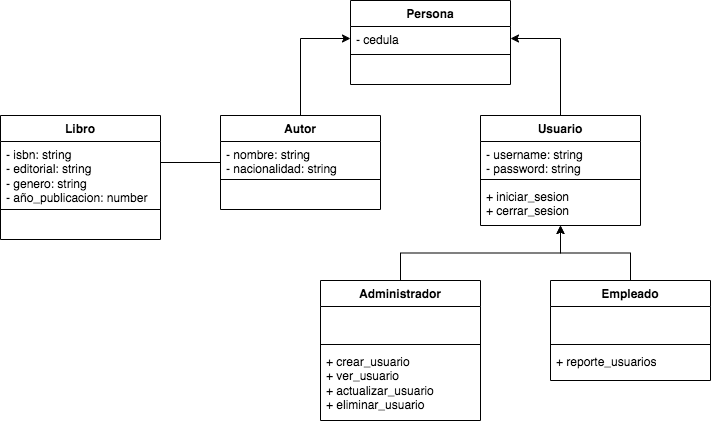

The diagram above was exported from draw.io. Its source (the exported page's mxGraphModel, read from the mxfile embedded in the PNG):
<mxGraphModel dx="442" dy="730" grid="1" gridSize="10" guides="1" tooltips="1" connect="1" arrows="1" fold="1" page="1" pageScale="1" pageWidth="850" pageHeight="1100" background="none" math="0" shadow="0">
  <root>
    <mxCell id="0" />
    <mxCell id="1" parent="0" />
    <mxCell id="PWFZXDlN3wHNedw4wUJ4-20" value="Autor" style="swimlane;fontStyle=1;align=center;verticalAlign=top;childLayout=stackLayout;horizontal=1;startSize=26;horizontalStack=0;resizeParent=1;resizeParentMax=0;resizeLast=0;collapsible=1;marginBottom=0;whiteSpace=wrap;html=1;" vertex="1" parent="1">
      <mxGeometry x="340" y="135" width="160" height="94" as="geometry" />
    </mxCell>
    <mxCell id="PWFZXDlN3wHNedw4wUJ4-21" value="&lt;div&gt;- nombre: string&lt;br&gt;&lt;/div&gt;&lt;div&gt;- nacionalidad: string&lt;br&gt;&lt;/div&gt;" style="text;strokeColor=none;fillColor=none;align=left;verticalAlign=top;spacingLeft=4;spacingRight=4;overflow=hidden;rotatable=0;points=[[0,0.5],[1,0.5]];portConstraint=eastwest;whiteSpace=wrap;html=1;" vertex="1" parent="PWFZXDlN3wHNedw4wUJ4-20">
      <mxGeometry y="26" width="160" height="34" as="geometry" />
    </mxCell>
    <mxCell id="PWFZXDlN3wHNedw4wUJ4-22" value="" style="line;strokeWidth=1;fillColor=none;align=left;verticalAlign=middle;spacingTop=-1;spacingLeft=3;spacingRight=3;rotatable=0;labelPosition=right;points=[];portConstraint=eastwest;strokeColor=inherit;" vertex="1" parent="PWFZXDlN3wHNedw4wUJ4-20">
      <mxGeometry y="60" width="160" height="8" as="geometry" />
    </mxCell>
    <mxCell id="PWFZXDlN3wHNedw4wUJ4-23" value="&lt;div&gt;&lt;br&gt;&lt;/div&gt;&lt;div&gt;&lt;br&gt;&lt;/div&gt;" style="text;strokeColor=none;fillColor=none;align=left;verticalAlign=top;spacingLeft=4;spacingRight=4;overflow=hidden;rotatable=0;points=[[0,0.5],[1,0.5]];portConstraint=eastwest;whiteSpace=wrap;html=1;" vertex="1" parent="PWFZXDlN3wHNedw4wUJ4-20">
      <mxGeometry y="68" width="160" height="26" as="geometry" />
    </mxCell>
    <mxCell id="PWFZXDlN3wHNedw4wUJ4-24" value="Libro" style="swimlane;fontStyle=1;align=center;verticalAlign=top;childLayout=stackLayout;horizontal=1;startSize=26;horizontalStack=0;resizeParent=1;resizeParentMax=0;resizeLast=0;collapsible=1;marginBottom=0;whiteSpace=wrap;html=1;" vertex="1" parent="1">
      <mxGeometry x="120" y="135" width="160" height="124" as="geometry" />
    </mxCell>
    <mxCell id="PWFZXDlN3wHNedw4wUJ4-25" value="&lt;div&gt;- isbn: string&lt;br&gt;&lt;/div&gt;&lt;div&gt;- editorial: string&lt;br&gt;&lt;/div&gt;&lt;div&gt;- genero: string&lt;/div&gt;&lt;div&gt;- año_publicacion: number&amp;nbsp;&lt;/div&gt;" style="text;strokeColor=none;fillColor=none;align=left;verticalAlign=top;spacingLeft=4;spacingRight=4;overflow=hidden;rotatable=0;points=[[0,0.5],[1,0.5]];portConstraint=eastwest;whiteSpace=wrap;html=1;" vertex="1" parent="PWFZXDlN3wHNedw4wUJ4-24">
      <mxGeometry y="26" width="160" height="64" as="geometry" />
    </mxCell>
    <mxCell id="PWFZXDlN3wHNedw4wUJ4-26" value="" style="line;strokeWidth=1;fillColor=none;align=left;verticalAlign=middle;spacingTop=-1;spacingLeft=3;spacingRight=3;rotatable=0;labelPosition=right;points=[];portConstraint=eastwest;strokeColor=inherit;" vertex="1" parent="PWFZXDlN3wHNedw4wUJ4-24">
      <mxGeometry y="90" width="160" height="8" as="geometry" />
    </mxCell>
    <mxCell id="PWFZXDlN3wHNedw4wUJ4-27" value="&lt;div&gt;&lt;br&gt;&lt;/div&gt;&lt;div&gt;&lt;br&gt;&lt;/div&gt;" style="text;strokeColor=none;fillColor=none;align=left;verticalAlign=top;spacingLeft=4;spacingRight=4;overflow=hidden;rotatable=0;points=[[0,0.5],[1,0.5]];portConstraint=eastwest;whiteSpace=wrap;html=1;" vertex="1" parent="PWFZXDlN3wHNedw4wUJ4-24">
      <mxGeometry y="98" width="160" height="26" as="geometry" />
    </mxCell>
    <mxCell id="PWFZXDlN3wHNedw4wUJ4-45" style="edgeStyle=orthogonalEdgeStyle;rounded=0;orthogonalLoop=1;jettySize=auto;html=1;entryX=1;entryY=0.5;entryDx=0;entryDy=0;" edge="1" parent="1" source="PWFZXDlN3wHNedw4wUJ4-29" target="PWFZXDlN3wHNedw4wUJ4-34">
      <mxGeometry relative="1" as="geometry" />
    </mxCell>
    <mxCell id="PWFZXDlN3wHNedw4wUJ4-29" value="Usuario" style="swimlane;fontStyle=1;align=center;verticalAlign=top;childLayout=stackLayout;horizontal=1;startSize=26;horizontalStack=0;resizeParent=1;resizeParentMax=0;resizeLast=0;collapsible=1;marginBottom=0;whiteSpace=wrap;html=1;" vertex="1" parent="1">
      <mxGeometry x="600" y="135" width="160" height="110" as="geometry" />
    </mxCell>
    <mxCell id="PWFZXDlN3wHNedw4wUJ4-30" value="&lt;div&gt;- username: string&lt;br&gt;&lt;/div&gt;&lt;div&gt;- password: string&lt;br&gt;&lt;/div&gt;" style="text;strokeColor=none;fillColor=none;align=left;verticalAlign=top;spacingLeft=4;spacingRight=4;overflow=hidden;rotatable=0;points=[[0,0.5],[1,0.5]];portConstraint=eastwest;whiteSpace=wrap;html=1;" vertex="1" parent="PWFZXDlN3wHNedw4wUJ4-29">
      <mxGeometry y="26" width="160" height="34" as="geometry" />
    </mxCell>
    <mxCell id="PWFZXDlN3wHNedw4wUJ4-31" value="" style="line;strokeWidth=1;fillColor=none;align=left;verticalAlign=middle;spacingTop=-1;spacingLeft=3;spacingRight=3;rotatable=0;labelPosition=right;points=[];portConstraint=eastwest;strokeColor=inherit;" vertex="1" parent="PWFZXDlN3wHNedw4wUJ4-29">
      <mxGeometry y="60" width="160" height="8" as="geometry" />
    </mxCell>
    <mxCell id="PWFZXDlN3wHNedw4wUJ4-32" value="&lt;div&gt;+ iniciar_sesion&lt;/div&gt;&lt;div&gt;+ cerrar_sesion&lt;/div&gt;" style="text;strokeColor=none;fillColor=none;align=left;verticalAlign=top;spacingLeft=4;spacingRight=4;overflow=hidden;rotatable=0;points=[[0,0.5],[1,0.5]];portConstraint=eastwest;whiteSpace=wrap;html=1;" vertex="1" parent="PWFZXDlN3wHNedw4wUJ4-29">
      <mxGeometry y="68" width="160" height="42" as="geometry" />
    </mxCell>
    <mxCell id="PWFZXDlN3wHNedw4wUJ4-33" value="Persona" style="swimlane;fontStyle=1;align=center;verticalAlign=top;childLayout=stackLayout;horizontal=1;startSize=26;horizontalStack=0;resizeParent=1;resizeParentMax=0;resizeLast=0;collapsible=1;marginBottom=0;whiteSpace=wrap;html=1;" vertex="1" parent="1">
      <mxGeometry x="470" y="20" width="160" height="84" as="geometry" />
    </mxCell>
    <mxCell id="PWFZXDlN3wHNedw4wUJ4-34" value="&lt;div&gt;- cedula&lt;/div&gt;" style="text;strokeColor=none;fillColor=none;align=left;verticalAlign=top;spacingLeft=4;spacingRight=4;overflow=hidden;rotatable=0;points=[[0,0.5],[1,0.5]];portConstraint=eastwest;whiteSpace=wrap;html=1;" vertex="1" parent="PWFZXDlN3wHNedw4wUJ4-33">
      <mxGeometry y="26" width="160" height="24" as="geometry" />
    </mxCell>
    <mxCell id="PWFZXDlN3wHNedw4wUJ4-35" value="" style="line;strokeWidth=1;fillColor=none;align=left;verticalAlign=middle;spacingTop=-1;spacingLeft=3;spacingRight=3;rotatable=0;labelPosition=right;points=[];portConstraint=eastwest;strokeColor=inherit;" vertex="1" parent="PWFZXDlN3wHNedw4wUJ4-33">
      <mxGeometry y="50" width="160" height="8" as="geometry" />
    </mxCell>
    <mxCell id="PWFZXDlN3wHNedw4wUJ4-36" value="&lt;div&gt;&lt;br&gt;&lt;/div&gt;&lt;div&gt;&lt;br&gt;&lt;/div&gt;" style="text;strokeColor=none;fillColor=none;align=left;verticalAlign=top;spacingLeft=4;spacingRight=4;overflow=hidden;rotatable=0;points=[[0,0.5],[1,0.5]];portConstraint=eastwest;whiteSpace=wrap;html=1;" vertex="1" parent="PWFZXDlN3wHNedw4wUJ4-33">
      <mxGeometry y="58" width="160" height="26" as="geometry" />
    </mxCell>
    <mxCell id="PWFZXDlN3wHNedw4wUJ4-48" style="edgeStyle=orthogonalEdgeStyle;rounded=0;orthogonalLoop=1;jettySize=auto;html=1;" edge="1" parent="1" source="PWFZXDlN3wHNedw4wUJ4-37" target="PWFZXDlN3wHNedw4wUJ4-29">
      <mxGeometry relative="1" as="geometry" />
    </mxCell>
    <mxCell id="PWFZXDlN3wHNedw4wUJ4-37" value="Administrador" style="swimlane;fontStyle=1;align=center;verticalAlign=top;childLayout=stackLayout;horizontal=1;startSize=26;horizontalStack=0;resizeParent=1;resizeParentMax=0;resizeLast=0;collapsible=1;marginBottom=0;whiteSpace=wrap;html=1;" vertex="1" parent="1">
      <mxGeometry x="440" y="300" width="160" height="140" as="geometry" />
    </mxCell>
    <mxCell id="PWFZXDlN3wHNedw4wUJ4-38" value="&lt;div&gt;&lt;br&gt;&lt;/div&gt;" style="text;strokeColor=none;fillColor=none;align=left;verticalAlign=top;spacingLeft=4;spacingRight=4;overflow=hidden;rotatable=0;points=[[0,0.5],[1,0.5]];portConstraint=eastwest;whiteSpace=wrap;html=1;" vertex="1" parent="PWFZXDlN3wHNedw4wUJ4-37">
      <mxGeometry y="26" width="160" height="34" as="geometry" />
    </mxCell>
    <mxCell id="PWFZXDlN3wHNedw4wUJ4-39" value="" style="line;strokeWidth=1;fillColor=none;align=left;verticalAlign=middle;spacingTop=-1;spacingLeft=3;spacingRight=3;rotatable=0;labelPosition=right;points=[];portConstraint=eastwest;strokeColor=inherit;" vertex="1" parent="PWFZXDlN3wHNedw4wUJ4-37">
      <mxGeometry y="60" width="160" height="8" as="geometry" />
    </mxCell>
    <mxCell id="PWFZXDlN3wHNedw4wUJ4-40" value="&lt;div&gt;+ crear_usuario&lt;/div&gt;&lt;div&gt;+ ver_usuario&lt;/div&gt;&lt;div&gt;+ actualizar_usuario&lt;/div&gt;&lt;div&gt;+ eliminar_usuario&lt;/div&gt;" style="text;strokeColor=none;fillColor=none;align=left;verticalAlign=top;spacingLeft=4;spacingRight=4;overflow=hidden;rotatable=0;points=[[0,0.5],[1,0.5]];portConstraint=eastwest;whiteSpace=wrap;html=1;" vertex="1" parent="PWFZXDlN3wHNedw4wUJ4-37">
      <mxGeometry y="68" width="160" height="72" as="geometry" />
    </mxCell>
    <mxCell id="PWFZXDlN3wHNedw4wUJ4-47" style="edgeStyle=orthogonalEdgeStyle;rounded=0;orthogonalLoop=1;jettySize=auto;html=1;" edge="1" parent="1" source="PWFZXDlN3wHNedw4wUJ4-41" target="PWFZXDlN3wHNedw4wUJ4-29">
      <mxGeometry relative="1" as="geometry" />
    </mxCell>
    <mxCell id="PWFZXDlN3wHNedw4wUJ4-41" value="Empleado" style="swimlane;fontStyle=1;align=center;verticalAlign=top;childLayout=stackLayout;horizontal=1;startSize=26;horizontalStack=0;resizeParent=1;resizeParentMax=0;resizeLast=0;collapsible=1;marginBottom=0;whiteSpace=wrap;html=1;" vertex="1" parent="1">
      <mxGeometry x="670" y="300" width="160" height="100" as="geometry" />
    </mxCell>
    <mxCell id="PWFZXDlN3wHNedw4wUJ4-42" value="&lt;div&gt;&lt;br&gt;&lt;/div&gt;" style="text;strokeColor=none;fillColor=none;align=left;verticalAlign=top;spacingLeft=4;spacingRight=4;overflow=hidden;rotatable=0;points=[[0,0.5],[1,0.5]];portConstraint=eastwest;whiteSpace=wrap;html=1;" vertex="1" parent="PWFZXDlN3wHNedw4wUJ4-41">
      <mxGeometry y="26" width="160" height="34" as="geometry" />
    </mxCell>
    <mxCell id="PWFZXDlN3wHNedw4wUJ4-43" value="" style="line;strokeWidth=1;fillColor=none;align=left;verticalAlign=middle;spacingTop=-1;spacingLeft=3;spacingRight=3;rotatable=0;labelPosition=right;points=[];portConstraint=eastwest;strokeColor=inherit;" vertex="1" parent="PWFZXDlN3wHNedw4wUJ4-41">
      <mxGeometry y="60" width="160" height="8" as="geometry" />
    </mxCell>
    <mxCell id="PWFZXDlN3wHNedw4wUJ4-44" value="+ reporte_usuarios" style="text;strokeColor=none;fillColor=none;align=left;verticalAlign=top;spacingLeft=4;spacingRight=4;overflow=hidden;rotatable=0;points=[[0,0.5],[1,0.5]];portConstraint=eastwest;whiteSpace=wrap;html=1;" vertex="1" parent="PWFZXDlN3wHNedw4wUJ4-41">
      <mxGeometry y="68" width="160" height="32" as="geometry" />
    </mxCell>
    <mxCell id="PWFZXDlN3wHNedw4wUJ4-46" style="edgeStyle=orthogonalEdgeStyle;rounded=0;orthogonalLoop=1;jettySize=auto;html=1;entryX=0;entryY=0.5;entryDx=0;entryDy=0;" edge="1" parent="1" source="PWFZXDlN3wHNedw4wUJ4-20" target="PWFZXDlN3wHNedw4wUJ4-34">
      <mxGeometry relative="1" as="geometry">
        <mxPoint x="540" y="50" as="targetPoint" />
      </mxGeometry>
    </mxCell>
    <mxCell id="PWFZXDlN3wHNedw4wUJ4-50" value="" style="line;strokeWidth=1;fillColor=none;align=left;verticalAlign=middle;spacingTop=-1;spacingLeft=3;spacingRight=3;rotatable=0;labelPosition=right;points=[];portConstraint=eastwest;strokeColor=inherit;" vertex="1" parent="1">
      <mxGeometry x="280" y="178" width="60" height="8" as="geometry" />
    </mxCell>
  </root>
</mxGraphModel>